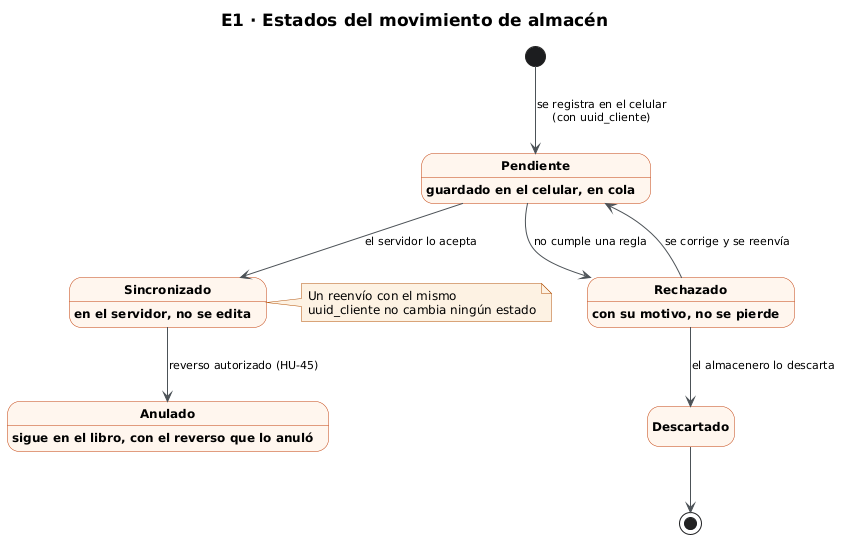

The diagram above was rendered by PlantUML. Its source (embedded in the PNG):
@startuml
!include _estilo.iuml
title E1 · Estados del movimiento de almacén
hide empty description
[*] --> Pendiente : se registra en el celular\n(con uuid_cliente)
Pendiente : guardado en el celular, en cola
Pendiente --> Sincronizado : el servidor lo acepta
Pendiente --> Rechazado : no cumple una regla
Rechazado : con su motivo, no se pierde
Rechazado --> Pendiente : se corrige y se reenvía
Rechazado --> Descartado : el almacenero lo descarta
Sincronizado : en el servidor, no se edita
Sincronizado --> Anulado : reverso autorizado (HU-45)
Anulado : sigue en el libro, con el reverso que lo anuló
Descartado --> [*]
note right of Sincronizado : Un reenvío con el mismo\nuuid_cliente no cambia ningún estado
@enduml